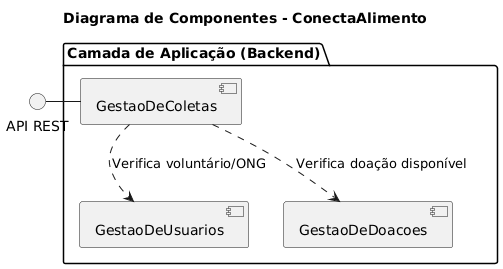

The diagram above was rendered by PlantUML. Its source (embedded in the PNG):
@startuml
title Diagrama de Componentes - ConectaAlimento
interface "API REST" as API

package "Camada de Aplicação (Backend)" {

    component [GestaoDeColetas] as Coletas
    component [GestaoDeUsuarios] as Usuarios
    component [GestaoDeDoacoes] as Doacoes

}

API - [Coletas]

[Coletas] ..> [Usuarios] : "Verifica voluntário/ONG"
[Coletas] ..> [Doacoes] : "Verifica doação disponível"
@enduml